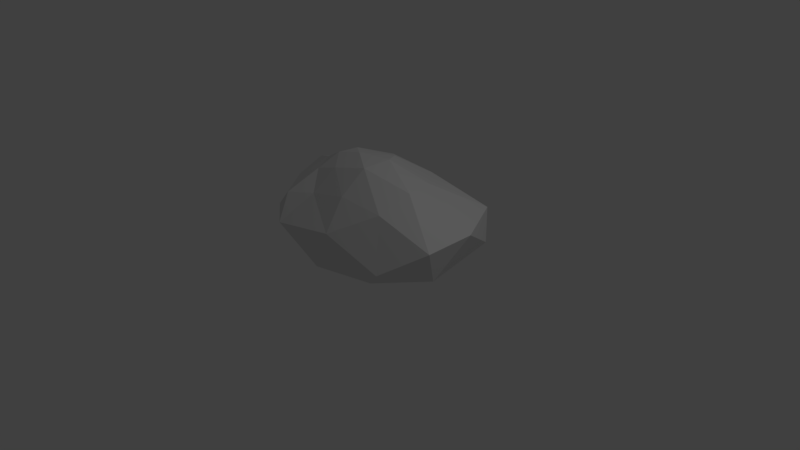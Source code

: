 # Source: rock15.blend  (saved by Blender 2.79.0; exported with 4.5.12 LTS)
import bpy
from mathutils import Matrix  # noqa: F401  (used for matrix-valued properties, if any)

bpy.ops.wm.read_factory_settings(use_empty=True)
scene = bpy.context.scene
scene.name = 'Scene'

# ---- collections
col_collection_1 = bpy.data.collections.new('Collection 1'); scene.collection.children.link(col_collection_1)

# ---- world
world_world = bpy.data.worlds.new('World'); scene.world = world_world
world_world.color = (0.05088, 0.05088, 0.05088)
world_world.use_sun_shadow = False
world_world.sun_shadow_jitter_overblur = 0.0
world_world.cycles.sampling_method = 'MANUAL'

# ---- cameras
cam_camera = bpy.data.cameras.new('Camera')
cam_camera.clip_end = 100.0
cam_camera.lens = 35.0
cam_camera.sensor_width = 32.0
cam_camera.sensor_height = 18.0
cam_camera.ortho_scale = 7.314
cam_camera.dof.focus_distance = 0.0
cam_camera.dof.aperture_fstop = 128.0

# ---- lights
light_lamp = bpy.data.lights.new('Lamp', 'POINT')
light_lamp.transmission_factor = 0.0
light_lamp.cutoff_distance = 30.0
light_lamp.energy = 100.0
light_lamp.shadow_buffer_clip_start = 1.001
light_lamp.shadow_soft_size = 0.1
light_lamp.shadow_maximum_resolution = 0.006
light_lamp.use_absolute_resolution = True

# ---- meshes
me_icosphere = bpy.data.meshes.new('Icosphere')
me_icosphere.from_pydata([(-0.492, -0.4152, 0.551), (-0.6681, -0.7237, 0.2981), (-0.1557, -0.6776, 0.4144), (-0.0817, -0.3373, 0.5948), (-0.3673, -0.03803, 0.4707), (-0.9164, -0.2348, 0.3509), (-0.1743, -0.8852, -0.01387), (0.583, -0.6331, 0.2713), (0.3614, 0.1278, 0.261), (-0.3317, 0.3239, 0.1165), (-0.69, -0.5302, -0.03167), (0.2728, -0.2828, -0.07714), (-0.3841, -0.5372, 0.5057), (-0.5757, -0.5286, 0.4432), (-0.4605, -0.6674, 0.3375), (-0.8489, -0.4828, 0.3026), (-0.657, -0.369, 0.4608), (-0.3057, -0.3973, 0.5992), (-0.1209, -0.5172, 0.5744), (-0.4636, -0.2786, 0.5553), (-0.1855, -0.193, 0.5515), (-0.6411, -0.1016, 0.4058), (-0.8845, -0.6446, 0.1138), (-1.066, -0.3046, 0.1512), (-0.1302, -0.8344, 0.2171), (-0.6009, -0.8554, 0.1376), (0.1793, -0.6639, 0.3955), (-0.08497, 0.05753, 0.3917), (0.1441, -0.2048, 0.4607), (-0.7936, 0.02901, 0.2301), (-0.3557, 0.1888, 0.2989), (-0.4508, -0.7565, -0.05729), (0.2961, -0.7975, 0.07269), (0.5782, -0.2715, 0.2733), (0.07451, 0.356, 0.1366), (-0.5612, -0.07024, 0.04486), (0.1301, -0.6992, -0.08611), (-0.1943, -0.3969, -0.09129), (0.5121, -0.5231, 0.01932), (0.4259, 0.05353, 0.05153), (0.03919, 0.1695, 0.008565), (0.2343, -0.4612, 0.498)], [], [(0, 13, 12), (1, 13, 15), (0, 12, 17), (0, 17, 19), (0, 19, 16), (1, 15, 22), (2, 14, 24), (4, 20, 27), (5, 21, 29), (1, 22, 25), (2, 24, 26), (4, 27, 30), (5, 29, 23), (6, 31, 36), (7, 32, 38), (8, 33, 39), (9, 34, 40), (10, 35, 37), (37, 40, 11), (37, 35, 40), (35, 9, 40), (40, 39, 11), (40, 34, 39), (34, 8, 39), (39, 38, 11), (39, 33, 38), (33, 7, 38), (38, 36, 11), (38, 32, 36), (32, 6, 36), (36, 37, 11), (36, 31, 37), (31, 10, 37), (23, 35, 10), (23, 29, 35), (29, 9, 35), (30, 34, 9), (30, 27, 34), (27, 8, 34), (28, 33, 8), (26, 32, 7), (26, 24, 32), (24, 6, 32), (25, 31, 6), (25, 22, 31), (22, 10, 31), (29, 30, 9), (29, 21, 30), (21, 4, 30), (27, 28, 8), (27, 20, 28), (20, 3, 28), (18, 2, 26), (24, 25, 6), (24, 14, 25), (14, 1, 25), (22, 23, 10), (22, 15, 23), (15, 5, 23), (16, 21, 5), (16, 19, 21), (19, 4, 21), (19, 20, 4), (19, 17, 20), (17, 3, 20), (17, 18, 3), (17, 12, 18), (12, 2, 18), (15, 16, 5), (15, 13, 16), (13, 0, 16), (12, 14, 2), (12, 13, 14), (13, 1, 14), (3, 18, 41), (3, 41, 28), (28, 41, 33), (41, 7, 33), (41, 26, 7), (41, 18, 26)])
me_icosphere.use_remesh_preserve_volume = False
me_icosphere.use_remesh_preserve_attributes = False
me_icosphere.use_mirror_vertex_groups = False
me_icosphere.update()

# ---- objects
ob_icosphere = bpy.data.objects.new('Icosphere', me_icosphere)
ob_lamp = bpy.data.objects.new('Lamp', light_lamp)
ob_camera = bpy.data.objects.new('Camera', cam_camera)

# ---- transforms, parenting, visibility, modifiers, constraints
ob_icosphere.location = (0.3043, 0.8699, 0.1468)
ob_icosphere.scale = (1.915, 1.915, 1.915)
ob_icosphere.lineart.crease_threshold = 0.0
ob_lamp.location = (4.076, 1.005, 5.904)
ob_lamp.rotation_euler = (0.6503, 0.05522, 1.866)
ob_lamp.lock_rotations_4d = False
ob_lamp.empty_display_type = 'ARROWS'
ob_lamp.color = (0.0, 0.0, 0.0, 0.0)
ob_lamp.lineart.crease_threshold = 0.0
ob_camera.location = (7.481, -6.508, 5.344)
ob_camera.rotation_euler = (1.109, 0.0, 0.8149)
ob_camera.lock_rotations_4d = False
ob_camera.empty_display_type = 'ARROWS'
ob_camera.color = (0.0, 0.0, 0.0, 0.0)
ob_camera.display_type = 'WIRE'
ob_camera.lineart.crease_threshold = 0.0

# ---- collection membership
col_collection_1.objects.link(ob_icosphere)
col_collection_1.objects.link(ob_lamp)
col_collection_1.objects.link(ob_camera)

# ---- scene / render settings (as saved in the file)
scene.camera = ob_camera
scene.frame_start = 1; scene.frame_end = 250; scene.frame_set(1)
scene.render.engine = 'BLENDER_EEVEE_NEXT'
scene.render.resolution_percentage = 50
scene.render.dither_intensity = 0.0
scene.cycles.use_denoising = False
scene.cycles.samples = 128
scene.cycles.sampling_pattern = 'TABULATED_SOBOL'
scene.cycles.use_adaptive_sampling = False
scene.cycles.use_light_tree = False
scene.cycles.blur_glossy = 0.0
scene.cycles.sample_clamp_indirect = 0.0
scene.view_settings.view_transform = 'Standard'
bpy.context.view_layer.update()
